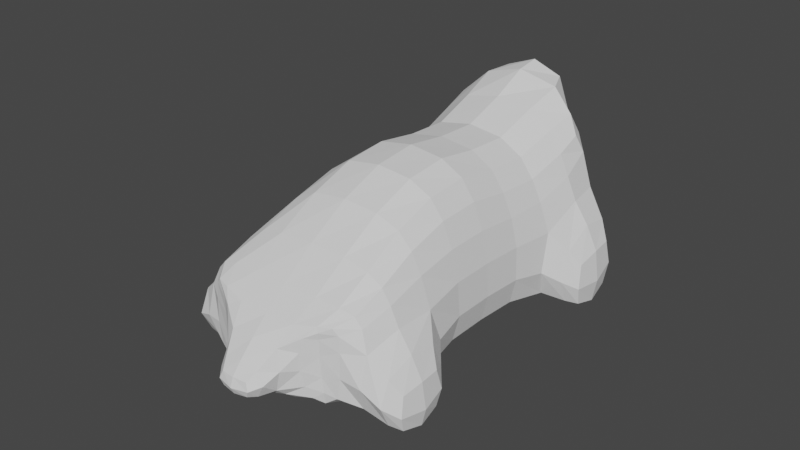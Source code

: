 # Source: parts_body_a5_lizard.blend  (saved by Blender 3.4.6; exported with 4.5.12 LTS)
import bpy
from mathutils import Matrix  # noqa: F401  (used for matrix-valued properties, if any)

bpy.ops.wm.read_factory_settings(use_empty=True)
scene = bpy.context.scene
scene.name = 'Scene'

# ---- collections
col_collection = bpy.data.collections.new('Collection'); scene.collection.children.link(col_collection)

# ---- world
world_world = bpy.data.worlds.new('World'); scene.world = world_world
world_world.use_nodes = True; world_world.node_tree.nodes.clear()
_N = world_world.node_tree.nodes; _L = world_world.node_tree.links
n0 = _N.new('ShaderNodeOutputWorld'); n0.name = 'World Output'; n0.location = (300, 300)
n1 = _N.new('ShaderNodeBackground'); n1.name = 'Background'; n1.location = (10, 300)
n1.inputs[0].default_value = (0.05088, 0.05088, 0.05088, 1.0)
_L.new(n1.outputs[0], n0.inputs[0])
n0.is_active_output = True
world_world.color = (0.05088, 0.05088, 0.05088)
world_world.use_sun_shadow = False
world_world.sun_shadow_jitter_overblur = 0.0

# ---- meshes
me_058 = bpy.data.meshes.new('立方体.058')
me_058.from_pydata([(-0.7875, -0.9588, -0.5282), (-0.7703, -0.9574, 1.296), (-0.6843, 0.6301, -0.5282), (-0.6843, 0.6301, 0.3789), (1.201, -0.8592, -0.5282), (1.154, -0.8617, 1.144), (0.3979, 0.7029, -0.5282), (0.3979, 0.7029, 0.3789), (0.345, 0.7555, -0.4873), (0.08202, 0.8008, 0.139), (0.7063, -0.884, -0.5282), (0.7063, -0.884, 1.725), (-0.6515, 0.7056, -0.4873), (-0.2903, -0.9339, 1.725), (-0.5114, 0.7726, 0.139), (-0.2903, -0.9339, -0.5282), (-1.049, 0.2167, -0.5282), (-0.8525, 0.2283, 0.8067), (0.9398, 0.3163, -0.5282), (0.7121, 0.3034, 0.6711), (0.4446, 0.2915, 1.107), (0.4446, 0.2915, -0.5282), (-0.552, 0.2416, -0.5282), (-0.552, 0.2416, 1.107), (-1.133, 0.5957, 0.3789), (0.8563, 0.6953, -0.5282), (-1.133, 0.5957, -0.5282), (0.8563, 0.6953, 0.3789), (0.3611, 0.6705, 0.3789), (0.3611, 0.6705, -0.5282), (-0.6354, 0.6206, -0.5282), (-0.6354, 0.6206, 0.3789), (-0.8747, -0.5662, -0.5282), (0.8746, -0.4794, 0.458), (0.6191, -0.4914, 1.039), (0.6191, -0.4914, -0.5282), (-0.3775, -0.5413, -0.5282), (-0.3775, -0.5413, 1.039), (-0.665, -0.5544, 0.6097), (1.114, -0.4666, -0.5282), (-0.7875, -0.9588, 0.5959), (-0.6843, 0.6301, 0.1823), (0.3979, 0.7029, 0.1823), (1.201, -0.8592, 0.5959), (0.7063, -0.884, 0.5959), (0.08202, 0.8008, -0.4775), (-0.5114, 0.7726, -0.4775), (-0.2903, -0.9339, 0.5959), (0.9398, 0.3163, 0.3064), (-1.049, 0.2167, 0.3064), (0.8563, 0.6953, 0.1823), (-1.133, 0.5957, 0.1823), (-0.8747, -0.5662, 0.3064), (1.114, -0.4666, 0.3064), (-0.5398, 0.904, -0.1951), (0.05362, 0.9322, -0.1951), (0.05362, 0.9322, -0.3545), (-0.5398, 0.904, -0.3545), (0.7351, -1.038, 1.658), (-0.2615, -1.088, 1.658), (0.7351, -1.038, 0.5959), (-0.2615, -1.088, 0.5959), (-1.278, -0.5855, -0.9178), (-1.191, -0.9782, -0.9178), (-1.278, -0.5855, -0.08323), (-1.191, -0.9782, 0.2062), (1.669, -0.8365, 0.2018), (1.669, -0.8365, -0.8469), (1.582, -0.4439, -0.8469), (1.582, -0.4439, -0.0877), (1.246, 0.3309, 0.06985), (1.246, 0.3309, -0.6894), (1.163, 0.7099, -0.6894), (1.163, 0.7099, -0.05421), (-1.529, 0.5767, -0.9178), (-1.446, 0.1977, -0.9178), (-1.446, 0.1977, -0.08323), (-1.529, 0.5767, -0.2073), (-0.7588, -0.1631, 1.022), (1.027, -0.07516, -0.5282), (-0.962, -0.1747, -0.5282), (0.7933, -0.08803, 0.8786), (0.5318, -0.09995, 1.387), (0.5318, -0.09995, -0.5282), (-0.4647, -0.1498, -0.5282), (-0.4647, -0.1498, 1.387), (1.027, -0.07516, 0.3064), (-0.962, -0.1747, 0.3064)], [], [(51, 24, 3, 41), (45, 9, 7, 42), (53, 33, 5, 43), (47, 13, 1, 40), (35, 39, 4, 10), (37, 38, 1, 13), (33, 34, 11, 5), (36, 35, 10, 15), (43, 5, 11, 44), (9, 45, 56, 55), (41, 3, 14, 46), (32, 36, 15, 0), (34, 37, 13, 11), (44, 11, 58, 60), (28, 31, 23, 20), (26, 30, 22, 16), (30, 29, 21, 22), (27, 28, 20, 19), (31, 24, 17, 23), (29, 25, 18, 21), (50, 27, 19, 48), (87, 78, 17, 49), (42, 7, 27, 50), (8, 6, 25, 29), (14, 3, 24, 31), (7, 9, 28, 27), (12, 8, 29, 30), (2, 12, 30, 26), (9, 14, 31, 28), (49, 17, 24, 51), (40, 1, 38, 52), (82, 85, 37, 34), (80, 84, 36, 32), (84, 83, 35, 36), (81, 82, 34, 33), (85, 78, 38, 37), (83, 79, 39, 35), (86, 81, 33, 53), (79, 86, 53, 39), (52, 32, 62, 64), (51, 26, 74, 77), (6, 42, 50, 25), (80, 87, 49, 16), (48, 18, 71, 70), (10, 44, 47, 15), (2, 41, 46, 12), (12, 46, 45, 8), (4, 43, 44, 10), (15, 47, 40, 0), (53, 43, 66, 69), (8, 45, 42, 6), (26, 51, 41, 2), (57, 54, 55, 56), (14, 9, 55, 54), (46, 14, 54, 57), (45, 46, 57, 56), (60, 58, 59, 61), (11, 13, 59, 58), (47, 44, 60, 61), (13, 47, 61, 59), (63, 65, 64, 62), (32, 0, 63, 62), (40, 52, 64, 65), (0, 40, 65, 63), (68, 69, 66, 67), (43, 4, 67, 66), (39, 53, 69, 68), (4, 39, 68, 67), (72, 73, 70, 71), (50, 48, 70, 73), (18, 25, 72, 71), (25, 50, 73, 72), (75, 76, 77, 74), (49, 51, 77, 76), (16, 49, 76, 75), (26, 16, 75, 74), (32, 52, 87, 80), (18, 48, 86, 79), (48, 19, 81, 86), (21, 18, 79, 83), (23, 17, 78, 85), (19, 20, 82, 81), (22, 21, 83, 84), (16, 22, 84, 80), (20, 23, 85, 82), (52, 38, 78, 87)])
_uv = me_058.uv_layers.new(name='UVマップ')
_uv.uv.foreach_set('vector', [0.5, 0.1875, 0.625, 0.1875, 0.625, 0.25, 0.5, 0.25, 0.5, 0.375, 0.625, 0.375, 0.625, 0.5, 0.5, 0.5, 0.5, 0.6875, 0.625, 0.6875, 0.625, 0.75, 0.5, 0.75, 0.5, 0.9375, 0.625, 0.9375, 0.625, 1.0, 0.5, 1.0, 0.25, 0.6875, 0.375, 0.6875, 0.375, 0.75, 0.25, 0.75, 0.8125, 0.6875, 0.875, 0.6875, 0.875, 0.75, 0.8125, 0.75, 0.625, 0.6875, 0.75, 0.6875, 0.75, 0.75, 0.625, 0.75, 0.1875, 0.6875, 0.25, 0.6875, 0.25, 0.75, 0.1875, 0.75, 0.5, 0.75, 0.625, 0.75, 0.625, 0.875, 0.5, 0.875, 0.625, 0.375, 0.5, 0.375, 0.5, 0.375, 0.625, 0.375, 0.5, 0.25, 0.625, 0.25, 0.625, 0.3125, 0.5, 0.3125, 0.125, 0.6875, 0.1875, 0.6875, 0.1875, 0.75, 0.125, 0.75, 0.75, 0.6875, 0.8125, 0.6875, 0.8125, 0.75, 0.75, 0.75, 0.5, 0.875, 0.625, 0.875, 0.625, 0.875, 0.5, 0.875, 0.75, 0.5625, 0.8125, 0.5625, 0.8125, 0.625, 0.75, 0.625, 0.125, 0.5625, 0.1875, 0.5625, 0.1875, 0.625, 0.125, 0.625, 0.1875, 0.5625, 0.25, 0.5625, 0.25, 0.625, 0.1875, 0.625, 0.625, 0.5625, 0.75, 0.5625, 0.75, 0.625, 0.625, 0.625, 0.8125, 0.5625, 0.875, 0.5625, 0.875, 0.625, 0.8125, 0.625, 0.25, 0.5625, 0.375, 0.5625, 0.375, 0.625, 0.25, 0.625, 0.5, 0.5625, 0.625, 0.5625, 0.625, 0.625, 0.5, 0.625, 0.5, 0.09375, 0.625, 0.09375, 0.625, 0.125, 0.5, 0.125, 0.5, 0.5, 0.625, 0.5, 0.625, 0.5625, 0.5, 0.5625, 0.25, 0.5, 0.375, 0.5, 0.375, 0.5625, 0.25, 0.5625, 0.8125, 0.5, 0.875, 0.5, 0.875, 0.5625, 0.8125, 0.5625, 0.625, 0.5, 0.75, 0.5, 0.75, 0.5625, 0.625, 0.5625, 0.1875, 0.5, 0.25, 0.5, 0.25, 0.5625, 0.1875, 0.5625, 0.125, 0.5, 0.1875, 0.5, 0.1875, 0.5625, 0.125, 0.5625, 0.75, 0.5, 0.8125, 0.5, 0.8125, 0.5625, 0.75, 0.5625, 0.5, 0.125, 0.625, 0.125, 0.625, 0.1875, 0.5, 0.1875, 0.5, 0.0, 0.625, 0.0, 0.625, 0.0625, 0.5, 0.0625, 0.75, 0.6562, 0.8125, 0.6562, 0.8125, 0.6875, 0.75, 0.6875, 0.125, 0.6562, 0.1875, 0.6562, 0.1875, 0.6875, 0.125, 0.6875, 0.1875, 0.6562, 0.25, 0.6562, 0.25, 0.6875, 0.1875, 0.6875, 0.625, 0.6562, 0.75, 0.6562, 0.75, 0.6875, 0.625, 0.6875, 0.8125, 0.6562, 0.875, 0.6562, 0.875, 0.6875, 0.8125, 0.6875, 0.25, 0.6562, 0.375, 0.6562, 0.375, 0.6875, 0.25, 0.6875, 0.5, 0.6562, 0.625, 0.6562, 0.625, 0.6875, 0.5, 0.6875, 0.375, 0.6562, 0.5, 0.6562, 0.5, 0.6875, 0.375, 0.6875, 0.5, 0.0625, 0.375, 0.0625, 0.375, 0.0625, 0.5, 0.0625, 0.5, 0.1875, 0.375, 0.1875, 0.375, 0.1875, 0.5, 0.1875, 0.375, 0.5, 0.5, 0.5, 0.5, 0.5625, 0.375, 0.5625, 0.375, 0.09375, 0.5, 0.09375, 0.5, 0.125, 0.375, 0.125, 0.5, 0.625, 0.375, 0.625, 0.375, 0.625, 0.5, 0.625, 0.375, 0.875, 0.5, 0.875, 0.5, 0.9375, 0.375, 0.9375, 0.375, 0.25, 0.5, 0.25, 0.5, 0.3125, 0.375, 0.3125, 0.375, 0.3125, 0.5, 0.3125, 0.5, 0.375, 0.375, 0.375, 0.375, 0.75, 0.5, 0.75, 0.5, 0.875, 0.375, 0.875, 0.375, 0.9375, 0.5, 0.9375, 0.5, 1.0, 0.375, 1.0, 0.5, 0.6875, 0.5, 0.75, 0.5, 0.75, 0.5, 0.6875, 0.375, 0.375, 0.5, 0.375, 0.5, 0.5, 0.375, 0.5, 0.375, 0.1875, 0.5, 0.1875, 0.5, 0.25, 0.375, 0.25, 0.5, 0.3125, 0.625, 0.3125, 0.625, 0.375, 0.5, 0.375, 0.8125, 0.5, 0.75, 0.5, 0.75, 0.5, 0.8125, 0.5, 0.5, 0.3125, 0.625, 0.3125, 0.625, 0.3125, 0.5, 0.3125, 0.5, 0.375, 0.5, 0.3125, 0.5, 0.3125, 0.5, 0.375, 0.5, 0.875, 0.625, 0.875, 0.625, 0.9375, 0.5, 0.9375, 0.75, 0.75, 0.8125, 0.75, 0.8125, 0.75, 0.75, 0.75, 0.5, 0.9375, 0.5, 0.875, 0.5, 0.875, 0.5, 0.9375, 0.625, 0.9375, 0.5, 0.9375, 0.5, 0.9375, 0.625, 0.9375, 0.375, 0.0, 0.5, 0.0, 0.5, 0.0625, 0.375, 0.0625, 0.125, 0.6875, 0.125, 0.75, 0.125, 0.75, 0.125, 0.6875, 0.5, 0.0, 0.5, 0.0625, 0.5, 0.0625, 0.5, 0.0, 0.375, 1.0, 0.5, 1.0, 0.5, 1.0, 0.375, 1.0, 0.375, 0.6875, 0.5, 0.6875, 0.5, 0.75, 0.375, 0.75, 0.5, 0.75, 0.375, 0.75, 0.375, 0.75, 0.5, 0.75, 0.375, 0.6875, 0.5, 0.6875, 0.5, 0.6875, 0.375, 0.6875, 0.375, 0.75, 0.375, 0.6875, 0.375, 0.6875, 0.375, 0.75, 0.375, 0.5625, 0.5, 0.5625, 0.5, 0.625, 0.375, 0.625, 0.5, 0.5625, 0.5, 0.625, 0.5, 0.625, 0.5, 0.5625, 0.375, 0.625, 0.375, 0.5625, 0.375, 0.5625, 0.375, 0.625, 0.375, 0.5625, 0.5, 0.5625, 0.5, 0.5625, 0.375, 0.5625, 0.375, 0.125, 0.5, 0.125, 0.5, 0.1875, 0.375, 0.1875, 0.5, 0.125, 0.5, 0.1875, 0.5, 0.1875, 0.5, 0.125, 0.375, 0.125, 0.5, 0.125, 0.5, 0.125, 0.375, 0.125, 0.125, 0.5625, 0.125, 0.625, 0.125, 0.625, 0.125, 0.5625, 0.375, 0.0625, 0.5, 0.0625, 0.5, 0.09375, 0.375, 0.09375, 0.375, 0.625, 0.5, 0.625, 0.5, 0.6562, 0.375, 0.6562, 0.5, 0.625, 0.625, 0.625, 0.625, 0.6562, 0.5, 0.6562, 0.25, 0.625, 0.375, 0.625, 0.375, 0.6562, 0.25, 0.6562, 0.8125, 0.625, 0.875, 0.625, 0.875, 0.6562, 0.8125, 0.6562, 0.625, 0.625, 0.75, 0.625, 0.75, 0.6562, 0.625, 0.6562, 0.1875, 0.625, 0.25, 0.625, 0.25, 0.6562, 0.1875, 0.6562, 0.125, 0.625, 0.1875, 0.625, 0.1875, 0.6562, 0.125, 0.6562, 0.75, 0.625, 0.8125, 0.625, 0.8125, 0.6562, 0.75, 0.6562, 0.5, 0.0625, 0.625, 0.0625, 0.625, 0.09375, 0.5, 0.09375])
me_058.update()

# ---- objects
ob_054 = bpy.data.objects.new('立方体.054', me_058)

# ---- transforms, parenting, visibility, modifiers, constraints
ob_054.location = (0.0, -1.244, -4.768e-07)
ob_054.rotation_euler = (0.0, -0.0, -3.254)
ob_054.scale = (9.39, 22.86, 9.457)
_m = ob_054.modifiers.new('細分化', 'SUBSURF')
_m.levels = 3
_m.render_levels = 1

# ---- collection membership
col_collection.objects.link(ob_054)

# ---- scene / render settings (as saved in the file)
scene.frame_start = 1; scene.frame_end = 250; scene.frame_set(1)
scene.render.engine = 'CYCLES'
scene.cycles.sampling_pattern = 'TABULATED_SOBOL'
scene.cycles.use_light_tree = False
scene.view_settings.view_transform = 'Filmic'
bpy.context.view_layer.update()

# ---- added for rendering (the .blend has no active camera and no usable light): camera, sun
cam_auto = bpy.data.cameras.new('AutoCamera')
cam_auto.lens = 50.0
cam_auto.sensor_width = 36.0
cam_auto.clip_end = 1062.03
ob_auto_camera = bpy.data.objects.new('AutoCamera', cam_auto)
scene.collection.objects.link(ob_auto_camera)
ob_auto_camera.location = (60.0603, -72.0196, 52.2275)
ob_auto_camera.rotation_euler = (1.09748, -7.21219e-08, 0.694738)
scene.camera = ob_auto_camera
light_auto_sun = bpy.data.lights.new('AutoSun', 'SUN')
light_auto_sun.energy = 3.0
light_auto_sun.angle = 0.0523599
ob_auto_sun = bpy.data.objects.new('AutoSun', light_auto_sun)
scene.collection.objects.link(ob_auto_sun)
ob_auto_sun.rotation_euler = (0.872665, 0.174533, 0.523599)
bpy.context.view_layer.update()
